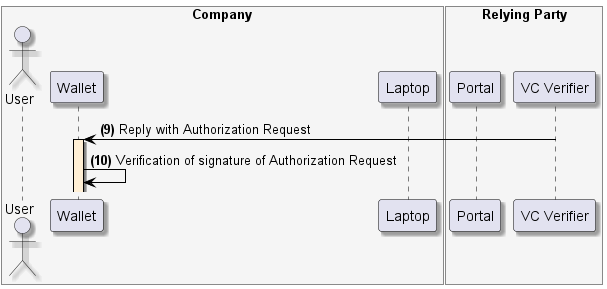

The diagram above was rendered by PlantUML. Its source (embedded in the PNG):
@startuml
skinparam shadowing true
skinparam ParticipantBorderColor black
skinparam arrowcolor black
skinparam SequenceLifeLineBorderColor black
skinparam SequenceLifeLineBackgroundColor PapayaWhip
box "Company" #WhiteSmoke
    actor "User" as user
    participant "Wallet" as mobile
    participant "Laptop" as browser
end box
box "Relying Party" #WhiteSmoke
    participant "Portal" as portal
    participant "VC Verifier" as verifier
end box


verifier -> mobile --++: **(9)** Reply with Authorization Request

mobile -> mobile: **(10)** Verification of signature of Authorization Request
@enduml